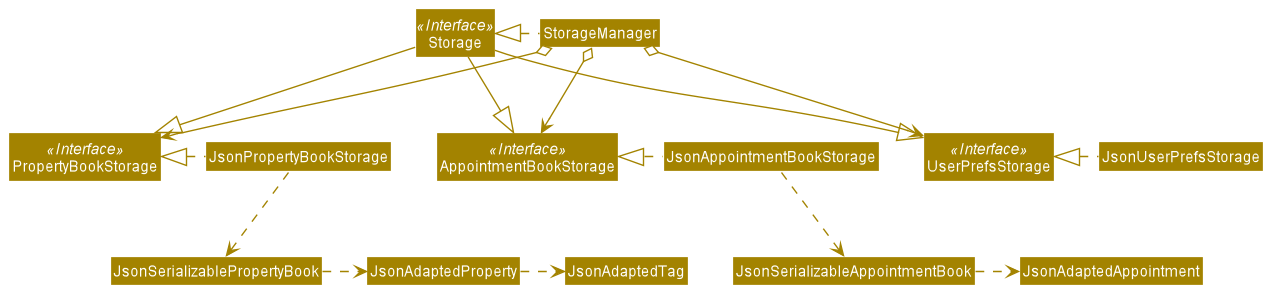

The diagram above was rendered by PlantUML. Its source (embedded in the PNG):
@startuml
!include style.puml
skinparam arrowThickness 1.1
skinparam arrowColor STORAGE_COLOR
skinparam classBackgroundColor STORAGE_COLOR

Interface Storage <<Interface>>
Interface UserPrefsStorage <<Interface>>
Interface AppointmentBookStorage <<Interface>>
Interface PropertyBookStorage <<Interface>>

Class Storage
Class UserPrefsStorage
Class AppointmentBookStorage
Class PropertyBookStorage
Class StorageManager
Class JsonUserPrefsStorage
Class JsonAppointmentBookStorage
Class JsonPropertyBookStorage

StorageManager .left.|> Storage
StorageManager o-right-> UserPrefsStorage
StorageManager o--> AppointmentBookStorage
StorageManager o--> PropertyBookStorage

JsonUserPrefsStorage .left.|> UserPrefsStorage

JsonAppointmentBookStorage .left.|> AppointmentBookStorage
JsonAppointmentBookStorage .down.> JsonSerializableAppointmentBook
JsonSerializableAppointmentBook .right.> JsonAdaptedAppointment

JsonPropertyBookStorage .left.|> PropertyBookStorage
JsonPropertyBookStorage .down.> JsonSerializablePropertyBook
JsonSerializablePropertyBook .right.> JsonAdaptedProperty
JsonAdaptedProperty .right.> JsonAdaptedTag

Storage --|> AppointmentBookStorage
Storage --|> PropertyBookStorage
Storage --|> UserPrefsStorage

@enduml